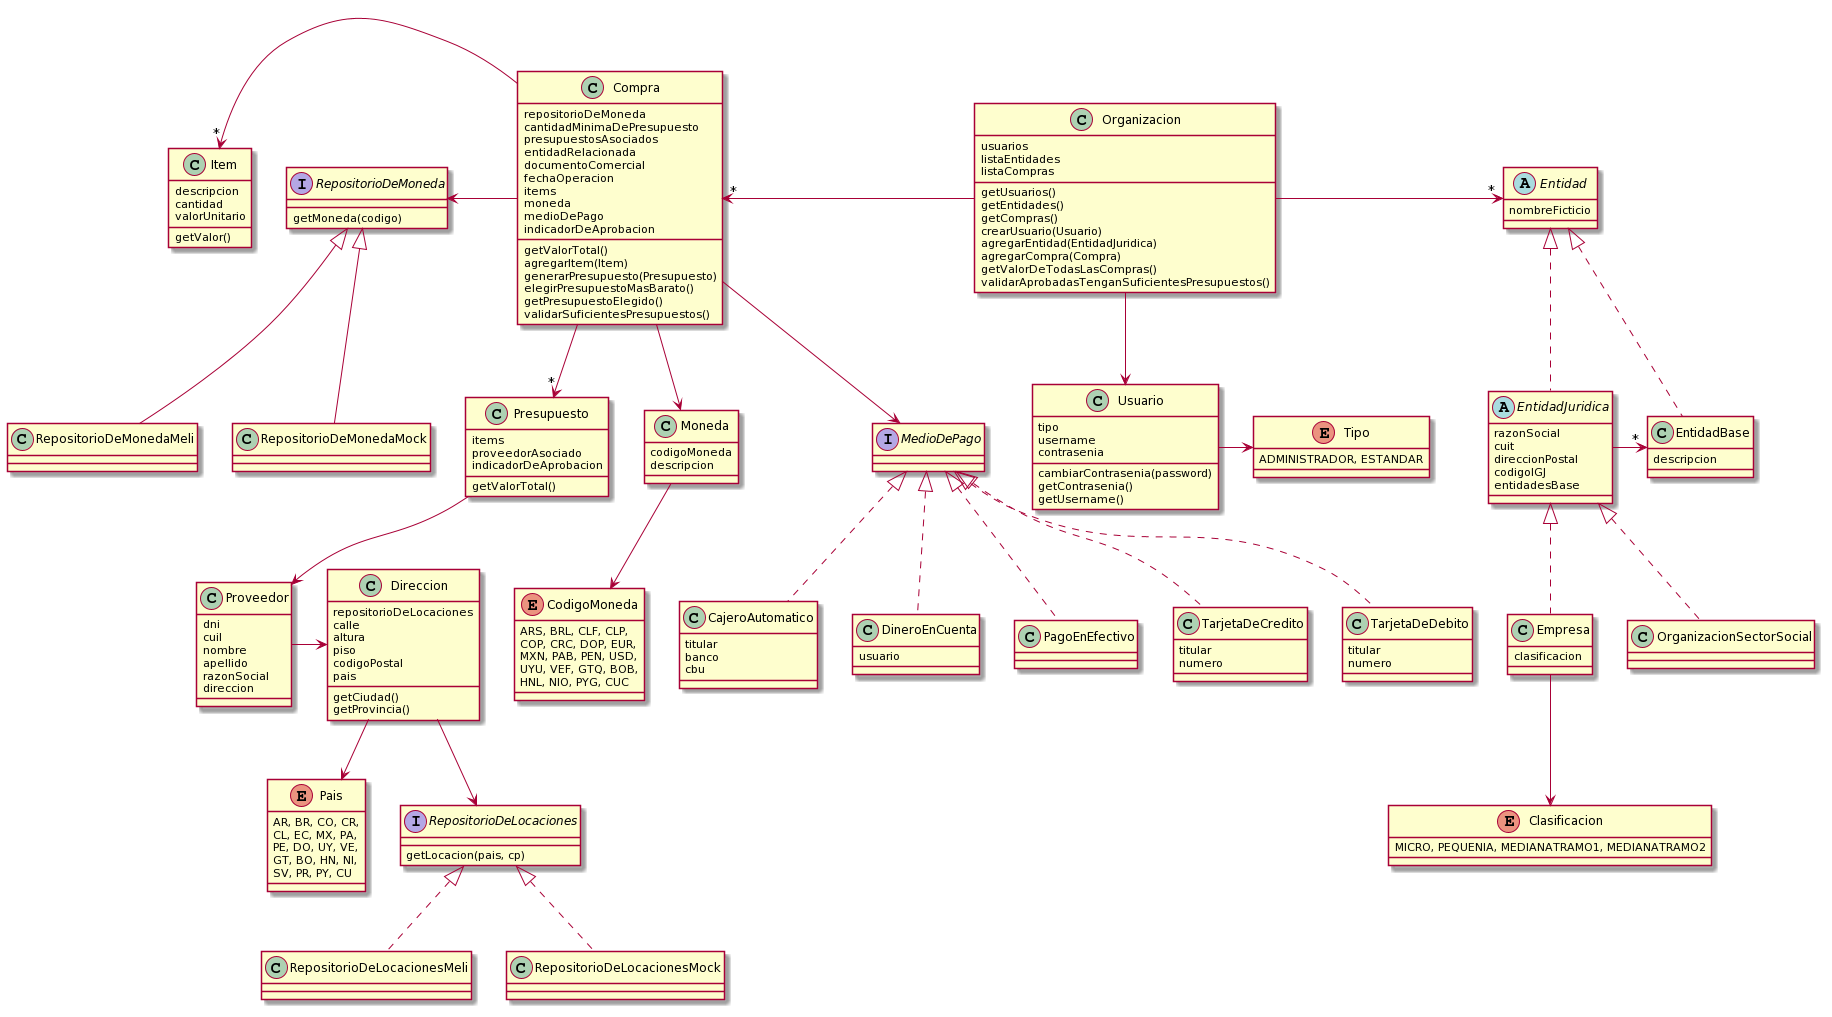

The diagram above was rendered by PlantUML. Its source (embedded in the PNG):
@startuml
class Organizacion{
usuarios
listaEntidades
listaCompras
getUsuarios()
getEntidades()
getCompras()
crearUsuario(Usuario)
agregarEntidad(EntidadJuridica)
agregarCompra(Compra)
getValorDeTodasLasCompras()
validarAprobadasTenganSuficientesPresupuestos()
}
Organizacion --> Usuario
Organizacion -right-> "*" Entidad
Organizacion -left-> "*" Compra
Compra --> "*" Presupuesto
Compra --> Moneda

Presupuesto --> Proveedor

class Moneda{
codigoMoneda
descripcion
}

Moneda --> CodigoMoneda

enum CodigoMoneda{
ARS, BRL, CLF, CLP, 
COP, CRC, DOP, EUR, 
MXN, PAB, PEN, USD, 
UYU, VEF, GTQ, BOB, 
HNL, NIO, PYG, CUC
}

class Presupuesto{
items
getValorTotal()
proveedorAsociado
indicadorDeAprobacion
}

class Compra{
    repositorioDeMoneda
    cantidadMinimaDePresupuesto
    presupuestosAsociados
    entidadRelacionada
    documentoComercial
    fechaOperacion
    items
    moneda
    medioDePago
    indicadorDeAprobacion
getValorTotal()
agregarItem(Item)
generarPresupuesto(Presupuesto)
elegirPresupuestoMasBarato()
getPresupuestoElegido()
validarSuficientesPresupuestos()
}

interface RepositorioDeMoneda{
getMoneda(codigo)
}

class RepositorioDeMonedaMeli{
}

class RepositorioDeMonedaMock{
}

Compra -left-> RepositorioDeMoneda
RepositorioDeMoneda <|-- RepositorioDeMonedaMeli
RepositorioDeMoneda <|-- RepositorioDeMonedaMock

class Proveedor{
    dni
    cuil
    nombre
    apellido
    razonSocial
    direccion
}

Proveedor -right-> Direccion
Direccion -down-> RepositorioDeLocaciones

interface RepositorioDeLocaciones{
getLocacion(pais, cp)
}

RepositorioDeLocaciones <|.. RepositorioDeLocacionesMeli
RepositorioDeLocaciones <|.. RepositorioDeLocacionesMock

class RepositorioDeLocacionesMeli{
}

class RepositorioDeLocacionesMock{
}

class Direccion{
repositorioDeLocaciones
calle
altura
piso
codigoPostal
pais
getCiudad()
getProvincia()
}

Direccion --> Pais

enum Pais{
AR, BR, CO, CR, 
CL, EC, MX, PA, 
PE, DO, UY, VE, 
GT, BO, HN, NI, 
SV, PR, PY, CU
}

class Item {
     descripcion
     cantidad
     valorUnitario
getValor()
}

interface MedioDePago {
     
}

class CajeroAutomatico {
    titular
    banco
    cbu
}

class DineroEnCuenta{
    usuario
}

class PagoEnEfectivo {
}

class TarjetaDeCredito {
    titular
    numero
}

class TarjetaDeDebito {
    titular
    numero
}

abstract Entidad {
nombreFicticio
}

Entidad <|.. EntidadJuridica
Entidad <|.. EntidadBase

abstract EntidadJuridica {
    razonSocial
    cuit
    direccionPostal
    codigoIGJ
    entidadesBase
}

class EntidadBase{
    descripcion
}

class Empresa{
clasificacion
}

enum Clasificacion{
MICRO, PEQUENIA, MEDIANATRAMO1, MEDIANATRAMO2
}

class OrganizacionSectorSocial{
}

class Usuario{
tipo
username
contrasenia
cambiarContrasenia(password)
getContrasenia()
getUsername()
}

enum Tipo {
ADMINISTRADOR, ESTANDAR
}

Usuario -> Tipo

MedioDePago  <|.. CajeroAutomatico 
MedioDePago  <|.. DineroEnCuenta 
MedioDePago  <|.. PagoEnEfectivo
MedioDePago  <|.. TarjetaDeCredito
MedioDePago  <|.. TarjetaDeDebito 

Compra -left-> "*" Item
Compra -down-> MedioDePago

EntidadJuridica -> "*"EntidadBase
EntidadJuridica <|.. Empresa
EntidadJuridica <|.. OrganizacionSectorSocial
Empresa -down-> Clasificacion
@enduml